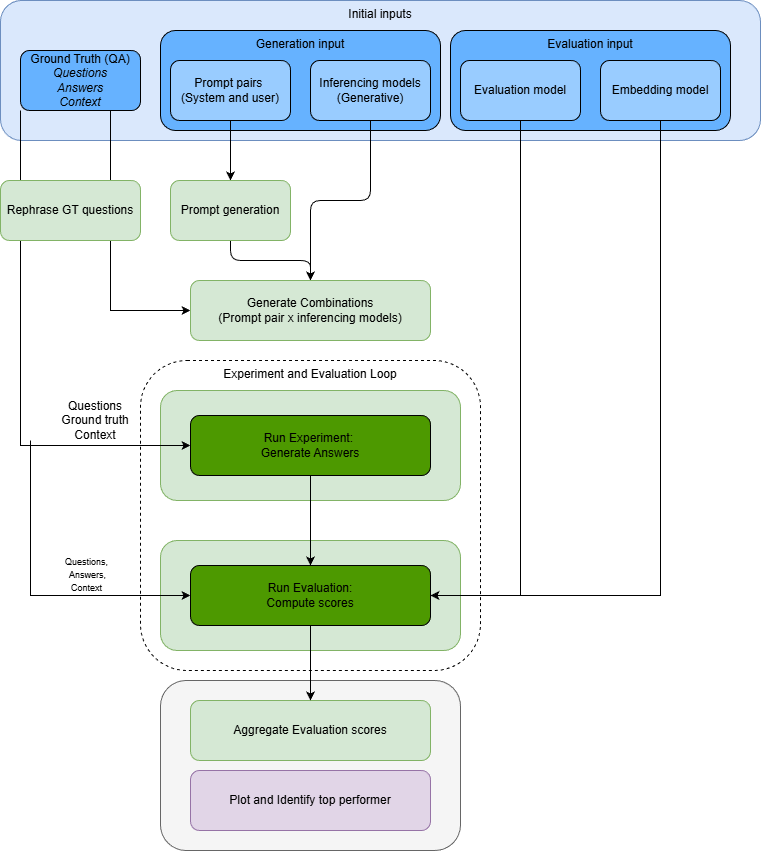

The diagram above was exported from draw.io. Its source (the exported page's mxGraphModel, read from the mxfile embedded in the PNG):
<mxGraphModel dx="1418" dy="788" grid="1" gridSize="10" guides="1" tooltips="1" connect="1" arrows="1" fold="1" page="1" pageScale="1" pageWidth="850" pageHeight="1100" math="0" shadow="0">
  <root>
    <mxCell id="0" />
    <mxCell id="1" parent="0" />
    <mxCell id="G4nCJSTbnK1cs2VKHcEo-2" parent="1" style="rounded=1;whiteSpace=wrap;html=1;verticalAlign=top;fillColor=#dae8fc;strokeColor=#6c8ebf;" value="Initial inputs" vertex="1">
      <mxGeometry height="140" width="760" x="40" y="20" as="geometry" />
    </mxCell>
    <mxCell id="G4nCJSTbnK1cs2VKHcEo-24" edge="1" parent="1" source="G4nCJSTbnK1cs2VKHcEo-3" style="edgeStyle=orthogonalEdgeStyle;rounded=0;orthogonalLoop=1;jettySize=auto;html=1;exitX=0.75;exitY=1;exitDx=0;exitDy=0;entryX=0;entryY=0.5;entryDx=0;entryDy=0;" target="G4nCJSTbnK1cs2VKHcEo-12">
      <mxGeometry relative="1" as="geometry" />
    </mxCell>
    <mxCell id="G4nCJSTbnK1cs2VKHcEo-3" parent="1" style="rounded=1;whiteSpace=wrap;html=1;fillColor=#66B2FF;" value="Ground Truth (QA)&lt;div&gt;&lt;i&gt;Questions&lt;/i&gt;&lt;/div&gt;&lt;div&gt;&lt;i&gt;Answers&lt;/i&gt;&lt;/div&gt;&lt;div&gt;&lt;i&gt;Context&lt;/i&gt;&lt;/div&gt;" vertex="1">
      <mxGeometry height="60" width="120" x="60" y="70" as="geometry" />
    </mxCell>
    <mxCell id="G4nCJSTbnK1cs2VKHcEo-4" parent="1" style="rounded=1;whiteSpace=wrap;html=1;verticalAlign=top;fillColor=#66B2FF;" value="Generation input" vertex="1">
      <mxGeometry height="100" width="280" x="200" y="50" as="geometry" />
    </mxCell>
    <mxCell id="G4nCJSTbnK1cs2VKHcEo-31" edge="1" parent="1" source="xgFlInko3R27nd7bEE9v-2" style="edgeStyle=orthogonalEdgeStyle;rounded=1;orthogonalLoop=1;jettySize=auto;html=1;exitX=0.5;exitY=1;exitDx=0;exitDy=0;curved=0;" target="G4nCJSTbnK1cs2VKHcEo-12">
      <mxGeometry relative="1" as="geometry" />
    </mxCell>
    <mxCell id="G4nCJSTbnK1cs2VKHcEo-6" parent="1" style="rounded=1;whiteSpace=wrap;html=1;fillColor=#99CCFF;" value="Prompt pairs&amp;nbsp;&lt;div&gt;(System and user)&lt;/div&gt;" vertex="1">
      <mxGeometry height="60" width="120" x="210" y="80" as="geometry" />
    </mxCell>
    <mxCell id="G4nCJSTbnK1cs2VKHcEo-32" edge="1" parent="1" source="G4nCJSTbnK1cs2VKHcEo-7" style="edgeStyle=orthogonalEdgeStyle;rounded=1;orthogonalLoop=1;jettySize=auto;html=1;exitX=0.5;exitY=1;exitDx=0;exitDy=0;entryX=0.5;entryY=0;entryDx=0;entryDy=0;curved=0;" target="G4nCJSTbnK1cs2VKHcEo-12">
      <mxGeometry relative="1" as="geometry" />
    </mxCell>
    <mxCell id="G4nCJSTbnK1cs2VKHcEo-7" parent="1" style="rounded=1;whiteSpace=wrap;html=1;fillColor=#99CCFF;" value="Inferencing models&lt;div&gt;(Generative)&lt;/div&gt;" vertex="1">
      <mxGeometry height="60" width="120" x="350" y="80" as="geometry" />
    </mxCell>
    <mxCell id="G4nCJSTbnK1cs2VKHcEo-23" parent="1" style="rounded=1;whiteSpace=wrap;html=1;verticalAlign=top;dashed=1;" value="Experiment and Evaluation Loop" vertex="1">
      <mxGeometry height="310" width="340" x="180" y="380" as="geometry" />
    </mxCell>
    <mxCell id="G4nCJSTbnK1cs2VKHcEo-9" parent="1" style="rounded=1;whiteSpace=wrap;html=1;verticalAlign=top;fillColor=#66B2FF;" value="Evaluation input" vertex="1">
      <mxGeometry height="100" width="280" x="490" y="50" as="geometry" />
    </mxCell>
    <mxCell id="G4nCJSTbnK1cs2VKHcEo-10" parent="1" style="rounded=1;whiteSpace=wrap;html=1;fillColor=#99CCFF;" value="Evaluation model" vertex="1">
      <mxGeometry height="60" width="120" x="500" y="80" as="geometry" />
    </mxCell>
    <mxCell id="G4nCJSTbnK1cs2VKHcEo-30" edge="1" parent="1" source="G4nCJSTbnK1cs2VKHcEo-11" style="edgeStyle=orthogonalEdgeStyle;rounded=0;orthogonalLoop=1;jettySize=auto;html=1;exitX=0.5;exitY=1;exitDx=0;exitDy=0;entryX=1;entryY=0.5;entryDx=0;entryDy=0;" target="G4nCJSTbnK1cs2VKHcEo-18">
      <mxGeometry relative="1" as="geometry" />
    </mxCell>
    <mxCell id="G4nCJSTbnK1cs2VKHcEo-11" parent="1" style="rounded=1;whiteSpace=wrap;html=1;fillColor=#99CCFF;" value="Embedding model" vertex="1">
      <mxGeometry height="60" width="120" x="640" y="80" as="geometry" />
    </mxCell>
    <mxCell id="G4nCJSTbnK1cs2VKHcEo-12" parent="1" style="rounded=1;whiteSpace=wrap;html=1;fillColor=#d5e8d4;strokeColor=#82b366;" value="Generate Combinations&lt;div&gt;(Prompt pair x inferencing models)&lt;/div&gt;" vertex="1">
      <mxGeometry height="60" width="240" x="230" y="300" as="geometry" />
    </mxCell>
    <mxCell id="G4nCJSTbnK1cs2VKHcEo-13" parent="1" style="rounded=1;whiteSpace=wrap;html=1;fillColor=#d5e8d4;strokeColor=#82b366;" value="" vertex="1">
      <mxGeometry height="110" width="300" x="200" y="410" as="geometry" />
    </mxCell>
    <mxCell id="G4nCJSTbnK1cs2VKHcEo-14" parent="1" style="rounded=1;whiteSpace=wrap;html=1;fillColor=#d5e8d4;strokeColor=#82b366;" value="" vertex="1">
      <mxGeometry height="110" width="300" x="200" y="560" as="geometry" />
    </mxCell>
    <mxCell id="G4nCJSTbnK1cs2VKHcEo-22" parent="1" style="rounded=1;whiteSpace=wrap;html=1;fillColor=#f5f5f5;strokeColor=#666666;fontColor=#333333;" value="" vertex="1">
      <mxGeometry height="170" width="300" x="200" y="700" as="geometry" />
    </mxCell>
    <mxCell id="G4nCJSTbnK1cs2VKHcEo-15" parent="1" style="rounded=1;whiteSpace=wrap;html=1;fillColor=#d5e8d4;strokeColor=#82b366;" value="Aggregate Evaluation scores" vertex="1">
      <mxGeometry height="60" width="240" x="230" y="720" as="geometry" />
    </mxCell>
    <mxCell id="G4nCJSTbnK1cs2VKHcEo-16" parent="1" style="rounded=1;whiteSpace=wrap;html=1;fillColor=#e1d5e7;strokeColor=#9673a6;" value="Plot and Identify top performer" vertex="1">
      <mxGeometry height="60" width="240" x="230" y="790" as="geometry" />
    </mxCell>
    <mxCell id="G4nCJSTbnK1cs2VKHcEo-33" edge="1" parent="1" source="G4nCJSTbnK1cs2VKHcEo-17" style="edgeStyle=orthogonalEdgeStyle;rounded=0;orthogonalLoop=1;jettySize=auto;html=1;exitX=0.5;exitY=1;exitDx=0;exitDy=0;entryX=0.5;entryY=0;entryDx=0;entryDy=0;" target="G4nCJSTbnK1cs2VKHcEo-18">
      <mxGeometry relative="1" as="geometry" />
    </mxCell>
    <mxCell id="G4nCJSTbnK1cs2VKHcEo-17" parent="1" style="rounded=1;whiteSpace=wrap;html=1;fillColor=#4D9900;" value="Run Experiment:&amp;nbsp;&lt;div&gt;Generate Answers&lt;/div&gt;" vertex="1">
      <mxGeometry height="60" width="240" x="230" y="435" as="geometry" />
    </mxCell>
    <mxCell id="G4nCJSTbnK1cs2VKHcEo-26" edge="1" parent="1" style="edgeStyle=orthogonalEdgeStyle;rounded=0;orthogonalLoop=1;jettySize=auto;html=1;entryX=0;entryY=0.5;entryDx=0;entryDy=0;" target="G4nCJSTbnK1cs2VKHcEo-18">
      <mxGeometry relative="1" as="geometry">
        <Array as="points">
          <mxPoint x="70" y="615" />
        </Array>
        <mxPoint x="70" y="460" as="sourcePoint" />
      </mxGeometry>
    </mxCell>
    <mxCell id="G4nCJSTbnK1cs2VKHcEo-28" connectable="0" parent="G4nCJSTbnK1cs2VKHcEo-26" style="edgeLabel;html=1;align=center;verticalAlign=middle;resizable=0;points=[];spacingTop=-14;" value="&lt;font style=&quot;font-size: 9px;&quot;&gt;Questions,&lt;/font&gt;&lt;div&gt;&lt;font style=&quot;font-size: 9px;&quot;&gt;&amp;nbsp;Answers,&lt;/font&gt;&lt;/div&gt;&lt;div&gt;&lt;font style=&quot;font-size: 9px;&quot;&gt;Context&lt;/font&gt;&lt;/div&gt;" vertex="1">
      <mxGeometry relative="1" x="0.2624" y="1" as="geometry">
        <mxPoint x="11" y="-14" as="offset" />
      </mxGeometry>
    </mxCell>
    <mxCell id="G4nCJSTbnK1cs2VKHcEo-34" edge="1" parent="1" source="G4nCJSTbnK1cs2VKHcEo-18" style="edgeStyle=orthogonalEdgeStyle;rounded=0;orthogonalLoop=1;jettySize=auto;html=1;exitX=0.5;exitY=1;exitDx=0;exitDy=0;entryX=0.5;entryY=0;entryDx=0;entryDy=0;" target="G4nCJSTbnK1cs2VKHcEo-15">
      <mxGeometry relative="1" as="geometry" />
    </mxCell>
    <mxCell id="G4nCJSTbnK1cs2VKHcEo-18" parent="1" style="rounded=1;whiteSpace=wrap;html=1;fillColor=#4D9900;" value="Run Evaluation:&lt;div&gt;Compute scores&lt;/div&gt;" vertex="1">
      <mxGeometry height="60" width="240" x="230" y="585" as="geometry" />
    </mxCell>
    <mxCell id="G4nCJSTbnK1cs2VKHcEo-25" edge="1" parent="1" source="G4nCJSTbnK1cs2VKHcEo-3" style="edgeStyle=orthogonalEdgeStyle;rounded=0;orthogonalLoop=1;jettySize=auto;html=1;exitX=0;exitY=1;exitDx=0;exitDy=0;entryX=0;entryY=0.5;entryDx=0;entryDy=0;" target="G4nCJSTbnK1cs2VKHcEo-17">
      <mxGeometry relative="1" as="geometry" />
    </mxCell>
    <mxCell id="G4nCJSTbnK1cs2VKHcEo-27" parent="1" style="text;html=1;whiteSpace=wrap;strokeColor=none;fillColor=none;align=center;verticalAlign=middle;rounded=0;labelPosition=center;verticalLabelPosition=middle;spacingTop=-10;" value="Questions&lt;div&gt;Ground truth&lt;/div&gt;&lt;div&gt;Context&lt;/div&gt;" vertex="1">
      <mxGeometry height="30" width="70" x="100" y="430" as="geometry" />
    </mxCell>
    <mxCell id="G4nCJSTbnK1cs2VKHcEo-29" edge="1" parent="1" source="G4nCJSTbnK1cs2VKHcEo-10" style="edgeStyle=orthogonalEdgeStyle;rounded=0;orthogonalLoop=1;jettySize=auto;html=1;exitX=0.5;exitY=1;exitDx=0;exitDy=0;entryX=1;entryY=0.5;entryDx=0;entryDy=0;" target="G4nCJSTbnK1cs2VKHcEo-18">
      <mxGeometry relative="1" as="geometry" />
    </mxCell>
    <mxCell id="xgFlInko3R27nd7bEE9v-1" parent="1" style="rounded=1;whiteSpace=wrap;html=1;fillColor=#d5e8d4;strokeColor=#82b366;" value="Rephrase GT questions" vertex="1">
      <mxGeometry height="60" width="140" x="40" y="200" as="geometry" />
    </mxCell>
    <mxCell id="xgFlInko3R27nd7bEE9v-3" edge="1" parent="1" source="G4nCJSTbnK1cs2VKHcEo-6" style="edgeStyle=orthogonalEdgeStyle;rounded=1;orthogonalLoop=1;jettySize=auto;html=1;exitX=0.5;exitY=1;exitDx=0;exitDy=0;curved=0;" target="xgFlInko3R27nd7bEE9v-2" value="">
      <mxGeometry relative="1" as="geometry">
        <mxPoint x="270" y="140" as="sourcePoint" />
        <mxPoint x="340" y="430" as="targetPoint" />
      </mxGeometry>
    </mxCell>
    <mxCell id="xgFlInko3R27nd7bEE9v-2" parent="1" style="rounded=1;whiteSpace=wrap;html=1;fillColor=#d5e8d4;strokeColor=#82b366;" value="Prompt generation" vertex="1">
      <mxGeometry height="60" width="120" x="210" y="200" as="geometry" />
    </mxCell>
  </root>
</mxGraphModel>